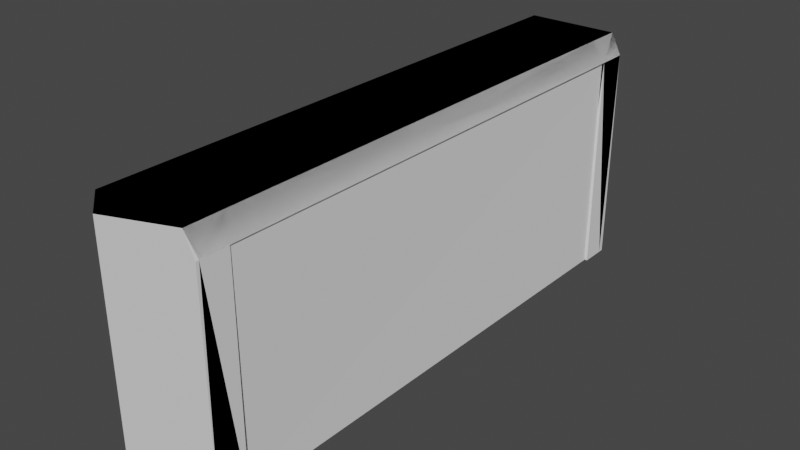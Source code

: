# Source: ConcreteLargeWall.blend  (saved by Blender 3.6.11; exported with 4.5.12 LTS)
import bpy
from mathutils import Matrix  # noqa: F401  (used for matrix-valued properties, if any)

bpy.ops.wm.read_factory_settings(use_empty=True)
scene = bpy.context.scene
scene.name = 'Scene'

# ---- collections
col_collection = bpy.data.collections.new('Collection'); scene.collection.children.link(col_collection)

# ---- world
world_world = bpy.data.worlds.new('World'); scene.world = world_world
world_world.use_nodes = True; world_world.node_tree.nodes.clear()
_N = world_world.node_tree.nodes; _L = world_world.node_tree.links
n0 = _N.new('ShaderNodeOutputWorld'); n0.name = 'World Output'; n0.location = (300, 300)
n1 = _N.new('ShaderNodeBackground'); n1.name = 'Background'; n1.location = (10, 300)
n1.inputs[0].default_value = (0.05088, 0.05088, 0.05088, 1.0)
_L.new(n1.outputs[0], n0.inputs[0])
n0.is_active_output = True
world_world.color = (0.05088, 0.05088, 0.05088)
world_world.use_sun_shadow = False
world_world.sun_shadow_jitter_overblur = 0.0

# ---- meshes
me_cube_001 = bpy.data.meshes.new('Cube.001')
me_cube_001.from_pydata([(-1.0, -1.0, -1.0), (-1.0, -1.0, 13.02), (-1.0, 1.0, -1.0), (-1.0, 1.0, 13.02), (1.0, -1.0, -1.0), (1.0, -1.0, 13.02), (1.0, 1.0, -1.0), (1.0, 1.0, 13.02), (-0.8711, -1.0, 14.38), (-0.8711, 1.0, 14.38), (0.8105, 1.0, 14.38), (0.8105, -1.0, 14.38), (-1.0, 0.8896, -1.0), (-1.0, -0.8896, -1.0), (-1.0, -0.8896, 13.02), (-1.0, 0.8896, 13.02), (1.0, -0.8896, -1.0), (1.0, 0.8896, -1.0), (1.0, 0.8896, 13.02), (1.0, -0.8896, 13.02), (-0.8711, -0.8688, 14.38), (-0.8711, 0.8688, 14.38), (0.8105, 0.8688, 14.38), (0.8105, -0.8688, 14.38), (-1.239, -0.8896, -1.0), (-1.239, -1.0, -1.0), (-1.239, -1.0, 13.02), (-1.239, 0.8896, 13.02), (-1.239, 1.0, 13.02), (-1.239, 1.0, -1.0), (1.243, 1.0, 13.02), (1.243, 1.0, -1.0), (1.243, 0.8896, -1.0), (1.243, -0.8896, 13.02), (1.243, -1.0, 13.02), (1.243, -1.0, -1.0), (-1.079, 0.8688, 14.38), (-1.079, 1.0, 14.38), (1.008, -0.8688, 14.38), (1.008, -1.0, 14.38), (1.008, 1.0, 14.38), (-1.079, -1.0, 14.38), (-1.239, 0.8896, -1.0), (-1.239, -0.8896, 13.02), (1.243, -0.8896, -1.0), (1.243, 0.8896, 13.02), (-1.079, -0.8688, 14.38), (1.008, 0.8688, 14.38)], [], [(15, 14, 43, 27), (2, 3, 7, 6), (10, 22, 47, 40), (4, 5, 1, 0), (13, 16, 4, 0), (7, 3, 9, 10), (23, 20, 8, 11), (13, 0, 25, 24), (17, 6, 31, 32), (1, 5, 11, 8), (20, 21, 36, 46), (23, 11, 39, 38), (6, 7, 30, 31), (12, 15, 27, 42), (10, 9, 21, 22), (22, 21, 20, 23), (2, 6, 17, 12), (12, 17, 16, 13), (8, 20, 46, 41), (17, 18, 19, 16), (2, 12, 42, 29), (13, 14, 15, 12), (42, 27, 28, 29), (44, 33, 34, 35), (45, 30, 40, 47), (43, 26, 41, 46), (28, 27, 36, 37), (27, 43, 46, 36), (34, 33, 38, 39), (33, 45, 47, 38), (31, 30, 45, 32), (25, 26, 43, 24), (0, 1, 26, 25), (9, 3, 28, 37), (22, 23, 38, 47), (5, 4, 35, 34), (4, 16, 44, 35), (7, 10, 40, 30), (18, 17, 32, 45), (3, 2, 29, 28), (11, 5, 34, 39), (16, 19, 33, 44), (1, 8, 41, 26), (21, 9, 37, 36), (19, 18, 45, 33), (14, 13, 24, 43)])
_uv = me_cube_001.uv_layers.new(name='UVMap')
_uv.uv.foreach_set('vector', [0.9776, 0.5329, 0.9776, 0.3849, 0.9975, 0.3849, 0.9975, 0.5329, -0.1242, 1.136, -0.1242, -0.02985, 0.04213, -0.02985, 0.04213, 1.136, 1.144, 0.07986, 1.133, 0.07986, 1.133, 0.06342, 1.144, 0.06342, 0.08262, 1.136, 0.08262, -0.02985, 0.2489, -0.02985, 0.2489, 1.136, 0.9868, -0.1231, 0.9868, 0.04318, 0.9776, 0.04318, 0.9776, -0.1231, 0.04213, -0.02985, -0.1242, -0.02985, -0.1135, -0.143, 0.02637, -0.143, 0.9886, 0.07986, 0.9886, 0.2197, 0.9776, 0.2197, 0.9776, 0.07986, 0.9868, -0.1231, 0.9776, -0.1231, 0.9776, -0.143, 0.9868, -0.143, 1.135, 0.04318, 1.144, 0.04318, 1.144, 0.06342, 1.135, 0.06342, 0.2489, -0.02985, 0.08262, -0.02985, 0.09838, -0.143, 0.2382, -0.143, 0.9886, 0.2197, 1.133, 0.2197, 1.133, 0.237, 0.9886, 0.237, 0.9886, 0.07986, 0.9776, 0.07986, 0.9776, 0.06342, 0.9886, 0.06342, 0.04213, 1.136, 0.04213, -0.02985, 0.06237, -0.02985, 0.06237, 1.136, 0.938, 1.023, 0.938, -0.143, 0.9578, -0.143, 0.9578, 1.023, 1.144, 0.07986, 1.144, 0.2197, 1.133, 0.2197, 1.133, 0.07986, 1.133, 0.07986, 1.133, 0.2197, 0.9886, 0.2197, 0.9886, 0.07986, 1.144, -0.1231, 1.144, 0.04318, 1.135, 0.04318, 1.135, -0.1231, 1.135, -0.1231, 1.135, 0.04318, 0.9868, 0.04318, 0.9868, -0.1231, 0.9776, 0.2197, 0.9886, 0.2197, 0.9886, 0.237, 0.9776, 0.237, 0.7495, 1.018, 0.7495, -0.143, 0.8975, -0.143, 0.8975, 1.018, 1.144, -0.1231, 1.135, -0.1231, 1.135, -0.143, 1.144, -0.143, 0.6016, 1.021, 0.6016, -0.143, 0.7495, -0.143, 0.7495, 1.021, 0.426, 1.134, 0.426, -0.02927, 0.4351, -0.02927, 0.4351, 1.134, 0.5923, 1.133, 0.5923, -0.0286, 0.6015, -0.0286, 0.6015, 1.133, 0.4444, -0.0286, 0.4352, -0.0286, 0.4352, -0.143, 0.4461, -0.143, 0.278, -0.02927, 0.2688, -0.02927, 0.2688, -0.143, 0.2797, -0.143, 0.4351, -0.02927, 0.426, -0.02927, 0.4242, -0.143, 0.4352, -0.143, 0.426, -0.02927, 0.278, -0.02927, 0.2797, -0.143, 0.4242, -0.143, 0.6015, -0.0286, 0.5923, -0.0286, 0.5906, -0.143, 0.6016, -0.143, 0.5923, -0.0286, 0.4444, -0.0286, 0.4461, -0.143, 0.5906, -0.143, 0.4352, 1.133, 0.4352, -0.0286, 0.4444, -0.0286, 0.4444, 1.133, 0.2688, 1.134, 0.2688, -0.02927, 0.278, -0.02927, 0.278, 1.134, 0.2489, 1.136, 0.2489, -0.02985, 0.2688, -0.02985, 0.2688, 1.136, -0.1135, -0.143, -0.1242, -0.02985, -0.144, -0.02985, -0.1307, -0.143, 1.133, 0.07986, 0.9886, 0.07986, 0.9886, 0.06342, 1.133, 0.06342, 0.08262, -0.02985, 0.08262, 1.136, 0.06237, 1.136, 0.06237, -0.02985, 0.9776, 0.04318, 0.9868, 0.04318, 0.9868, 0.06342, 0.9776, 0.06342, 0.04213, -0.02985, 0.02637, -0.143, 0.04281, -0.143, 0.06237, -0.02985, 0.9177, -0.143, 0.9177, 1.023, 0.8975, 1.023, 0.8975, -0.143, -0.1242, -0.02985, -0.1242, 1.136, -0.144, 1.136, -0.144, -0.02985, 0.09838, -0.143, 0.08262, -0.02985, 0.06237, -0.02985, 0.08193, -0.143, 0.9177, 1.023, 0.9177, -0.143, 0.938, -0.143, 0.938, 1.023, 0.2489, -0.02985, 0.2382, -0.143, 0.2555, -0.143, 0.2688, -0.02985, 1.133, 0.2197, 1.144, 0.2197, 1.144, 0.237, 1.133, 0.237, 0.9979, 0.237, 0.9979, 0.3849, 0.9776, 0.3849, 0.9776, 0.237, 0.9776, -0.143, 0.9776, 1.023, 0.9578, 1.023, 0.9578, -0.143])
me_cube_001.use_remesh_fix_poles = True
me_cube_001.use_remesh_preserve_attributes = False
me_cube_001.use_mirror_vertex_groups = False
me_cube_001.update()
me_cube_002 = bpy.data.meshes.new('Cube.002')
me_cube_002.from_pydata([(-1.0, -1.0, -1.0), (-1.0, -1.0, 13.02), (-1.0, 1.0, -1.0), (-1.0, 1.0, 13.02), (1.0, -1.0, -1.0), (1.0, -1.0, 13.02), (1.0, 1.0, -1.0), (1.0, 1.0, 13.02), (-0.8711, -1.0, 14.38), (-0.8711, 1.0, 14.38), (0.8105, 1.0, 14.38), (0.8105, -1.0, 14.38), (-1.0, 0.8896, -1.0), (-1.0, -0.8896, -1.0), (-1.0, -0.8896, 13.02), (-1.0, 0.8896, 13.02), (1.0, -0.8896, -1.0), (1.0, 0.8896, -1.0), (1.0, 0.8896, 13.02), (1.0, -0.8896, 13.02), (-0.8711, -0.8688, 14.38), (-0.8711, 0.8688, 14.38), (0.8105, 0.8688, 14.38), (0.8105, -0.8688, 14.38), (-1.239, -0.8896, -1.0), (-1.239, -1.0, -1.0), (-1.239, -1.0, 13.02), (-1.239, 0.8896, 13.02), (-1.239, 1.0, 13.02), (-1.239, 1.0, -1.0), (1.243, 1.0, 13.02), (1.243, 1.0, -1.0), (1.243, 0.8896, -1.0), (1.243, -0.8896, 13.02), (1.243, -1.0, 13.02), (1.243, -1.0, -1.0), (-1.079, 0.8688, 14.38), (-1.079, 1.0, 14.38), (1.008, -0.8688, 14.38), (1.008, -1.0, 14.38), (1.008, 1.0, 14.38), (-1.079, -1.0, 14.38), (-1.239, 0.8896, -1.0), (-1.239, -0.8896, 13.02), (1.243, -0.8896, -1.0), (1.243, 0.8896, 13.02), (-1.079, -0.8688, 14.38), (1.008, 0.8688, 14.38)], [], [(15, 14, 43, 27), (2, 3, 7, 6), (10, 22, 47, 40), (4, 5, 1, 0), (13, 16, 4, 0), (7, 3, 9, 10), (23, 20, 8, 11), (13, 0, 25, 24), (17, 6, 31, 32), (1, 5, 11, 8), (20, 21, 36, 46), (23, 11, 39, 38), (6, 7, 30, 31), (12, 15, 27, 42), (10, 9, 21, 22), (22, 21, 20, 23), (2, 6, 17, 12), (12, 17, 16, 13), (8, 20, 46, 41), (17, 18, 19, 16), (2, 12, 42, 29), (13, 14, 15, 12), (42, 27, 28, 29), (44, 33, 34, 35), (45, 30, 40, 47), (43, 26, 41, 46), (28, 27, 36, 37), (27, 43, 46, 36), (34, 33, 38, 39), (33, 45, 47, 38), (31, 30, 45, 32), (25, 26, 43, 24), (0, 1, 26, 25), (9, 3, 28, 37), (22, 23, 38, 47), (5, 4, 35, 34), (4, 16, 44, 35), (7, 10, 40, 30), (18, 17, 32, 45), (3, 2, 29, 28), (11, 5, 34, 39), (16, 19, 33, 44), (1, 8, 41, 26), (21, 9, 37, 36), (19, 18, 45, 33), (14, 13, 24, 43)])
_uv = me_cube_002.uv_layers.new(name='UVMap')
_uv.uv.foreach_set('vector', [0.8708, 0.5247, 0.8708, 0.4098, 0.8862, 0.4098, 0.8862, 0.5247, 0.0154, 0.9927, 0.0154, 0.08783, 0.1445, 0.08783, 0.1445, 0.9927, 1.0, 0.173, 0.9915, 0.173, 0.9915, 0.1602, 1.0, 0.1602, 0.176, 0.9927, 0.176, 0.08783, 0.3051, 0.08783, 0.3051, 0.9927, 0.878, 0.0154, 0.878, 0.1445, 0.8708, 0.1445, 0.8708, 0.0154, 0.1445, 0.08783, 0.0154, 0.08783, 0.02372, 0.0, 0.1323, 0.0, 0.8793, 0.173, 0.8793, 0.2816, 0.8708, 0.2816, 0.8708, 0.173, 0.878, 0.0154, 0.8708, 0.0154, 0.8708, 4.183e-10, 0.878, 1.067e-10, 0.9928, 0.1445, 1.0, 0.1445, 1.0, 0.1602, 0.9928, 0.1602, 0.3051, 0.08783, 0.176, 0.08783, 0.1882, 0.0, 0.2968, 0.0, 0.8793, 0.2816, 0.9915, 0.2816, 0.9915, 0.295, 0.8793, 0.295, 0.8793, 0.173, 0.8708, 0.173, 0.8708, 0.1602, 0.8793, 0.1602, 0.1445, 0.9927, 0.1445, 0.08783, 0.1602, 0.08783, 0.1602, 0.9927, 0.84, 0.9049, 0.84, 0.0, 0.8554, 0.0, 0.8554, 0.9049, 1.0, 0.173, 1.0, 0.2816, 0.9915, 0.2816, 0.9915, 0.173, 0.9915, 0.173, 0.9915, 0.2816, 0.8793, 0.2816, 0.8793, 0.173, 1.0, 0.0154, 1.0, 0.1445, 0.9928, 0.1445, 0.9928, 0.0154, 0.9928, 0.0154, 0.9928, 0.1445, 0.878, 0.1445, 0.878, 0.0154, 0.8708, 0.2816, 0.8793, 0.2816, 0.8793, 0.295, 0.8708, 0.295, 0.6937, 0.9016, 0.6937, 0.0, 0.8086, 0.0, 0.8086, 0.9016, 1.0, 0.0154, 0.9928, 0.0154, 0.9928, -4.914e-09, 1.0, -5.226e-09, 0.5788, 0.9034, 0.5788, 0.0, 0.6937, 0.0, 0.6937, 0.9034, 0.4425, 0.9916, 0.4425, 0.08829, 0.4496, 0.08829, 0.4496, 0.9916, 0.5717, 0.9904, 0.5717, 0.08881, 0.5788, 0.08881, 0.5788, 0.9904, 0.4568, 0.08881, 0.4497, 0.08881, 0.4497, 0.0, 0.4582, 0.0, 0.3276, 0.08829, 0.3205, 0.08829, 0.3205, 0.0, 0.329, 0.0, 0.4496, 0.08829, 0.4425, 0.08829, 0.4412, 0.0, 0.4497, 0.0, 0.4425, 0.08829, 0.3276, 0.08829, 0.329, 0.0, 0.4412, 0.0, 0.5788, 0.08881, 0.5717, 0.08881, 0.5703, 0.0, 0.5788, 0.0, 0.5717, 0.08881, 0.4568, 0.08881, 0.4582, 0.0, 0.5703, 0.0, 0.4497, 0.9904, 0.4497, 0.08881, 0.4568, 0.08881, 0.4568, 0.9904, 0.3205, 0.9916, 0.3205, 0.08829, 0.3276, 0.08829, 0.3276, 0.9916, 0.3051, 0.9927, 0.3051, 0.08783, 0.3205, 0.08783, 0.3205, 0.9927, 0.02372, 0.0, 0.0154, 0.08783, 0.0, 0.08783, 0.01033, 0.0, 0.9915, 0.173, 0.8793, 0.173, 0.8793, 0.1602, 0.9915, 0.1602, 0.176, 0.08783, 0.176, 0.9927, 0.1602, 0.9927, 0.1602, 0.08783, 0.8708, 0.1445, 0.878, 0.1445, 0.878, 0.1602, 0.8708, 0.1602, 0.1445, 0.08783, 0.1323, 0.0, 0.1451, 0.0, 0.1602, 0.08783, 0.8243, 0.0, 0.8243, 0.9049, 0.8086, 0.9049, 0.8086, 0.0, 0.0154, 0.08783, 0.0154, 0.9927, 0.0, 0.9927, 0.0, 0.08783, 0.1882, 0.0, 0.176, 0.08783, 0.1602, 0.08783, 0.1754, 0.0, 0.8243, 0.9049, 0.8243, 0.0, 0.84, 0.0, 0.84, 0.9049, 0.3051, 0.08783, 0.2968, 0.0, 0.3102, 0.0, 0.3205, 0.08783, 0.9915, 0.2816, 1.0, 0.2816, 1.0, 0.295, 0.9915, 0.295, 0.8865, 0.295, 0.8865, 0.4098, 0.8708, 0.4098, 0.8708, 0.295, 0.8708, 0.0, 0.8708, 0.9049, 0.8554, 0.9049, 0.8554, 0.0])
me_cube_002.use_remesh_fix_poles = True
me_cube_002.use_remesh_preserve_attributes = False
me_cube_002.use_mirror_vertex_groups = False
me_cube_002.update()
me_cube_003 = bpy.data.meshes.new('Cube.003')
me_cube_003.from_pydata([(-1.0, -1.0, -1.0), (-1.0, -1.0, 13.02), (-1.0, 1.0, -1.0), (-1.0, 1.0, 13.02), (1.0, -1.0, -1.0), (1.0, -1.0, 13.02), (1.0, 1.0, -1.0), (1.0, 1.0, 13.02), (-0.8711, -1.0, 14.38), (-0.8711, 1.0, 14.38), (0.8105, 1.0, 14.38), (0.8105, -1.0, 14.38), (-1.0, 0.8896, -1.0), (-1.0, -0.8896, -1.0), (-1.0, -0.8896, 13.02), (-1.0, 0.8896, 13.02), (1.0, -0.8896, -1.0), (1.0, 0.8896, -1.0), (1.0, 0.8896, 13.02), (1.0, -0.8896, 13.02), (-0.8711, -0.8688, 14.38), (-0.8711, 0.8688, 14.38), (0.8105, 0.8688, 14.38), (0.8105, -0.8688, 14.38), (-1.239, -0.8896, -1.0), (-1.239, -1.0, -1.0), (-1.239, -1.0, 13.02), (-1.239, 0.8896, 13.02), (-1.239, 1.0, 13.02), (-1.239, 1.0, -1.0), (1.243, 1.0, 13.02), (1.243, 1.0, -1.0), (1.243, 0.8896, -1.0), (1.243, -0.8896, 13.02), (1.243, -1.0, 13.02), (1.243, -1.0, -1.0), (-1.079, 0.8688, 14.38), (-1.079, 1.0, 14.38), (1.008, -0.8688, 14.38), (1.008, -1.0, 14.38), (1.008, 1.0, 14.38), (-1.079, -1.0, 14.38), (-1.239, 0.8896, -1.0), (-1.239, -0.8896, 13.02), (1.243, -0.8896, -1.0), (1.243, 0.8896, 13.02), (-1.079, -0.8688, 14.38), (1.008, 0.8688, 14.38)], [], [(15, 14, 43, 27), (2, 3, 7, 6), (10, 22, 47, 40), (4, 5, 1, 0), (13, 16, 4, 0), (7, 3, 9, 10), (23, 20, 8, 11), (13, 0, 25, 24), (17, 6, 31, 32), (1, 5, 11, 8), (20, 21, 36, 46), (23, 11, 39, 38), (6, 7, 30, 31), (12, 15, 27, 42), (10, 9, 21, 22), (22, 21, 20, 23), (2, 6, 17, 12), (12, 17, 16, 13), (8, 20, 46, 41), (17, 18, 19, 16), (2, 12, 42, 29), (13, 14, 15, 12), (42, 27, 28, 29), (44, 33, 34, 35), (45, 30, 40, 47), (43, 26, 41, 46), (28, 27, 36, 37), (27, 43, 46, 36), (34, 33, 38, 39), (33, 45, 47, 38), (31, 30, 45, 32), (25, 26, 43, 24), (0, 1, 26, 25), (9, 3, 28, 37), (22, 23, 38, 47), (5, 4, 35, 34), (4, 16, 44, 35), (7, 10, 40, 30), (18, 17, 32, 45), (3, 2, 29, 28), (11, 5, 34, 39), (16, 19, 33, 44), (1, 8, 41, 26), (21, 9, 37, 36), (19, 18, 45, 33), (14, 13, 24, 43)])
_uv = me_cube_003.uv_layers.new(name='UVMap')
_uv.uv.foreach_set('vector', [0.8708, 0.5247, 0.8708, 0.4098, 0.8862, 0.4098, 0.8862, 0.5247, 0.0154, 0.9927, 0.0154, 0.08783, 0.1445, 0.08783, 0.1445, 0.9927, 1.0, 0.173, 0.9915, 0.173, 0.9915, 0.1602, 1.0, 0.1602, 0.176, 0.9927, 0.176, 0.08783, 0.3051, 0.08783, 0.3051, 0.9927, 0.878, 0.0154, 0.878, 0.1445, 0.8708, 0.1445, 0.8708, 0.0154, 0.1445, 0.08783, 0.0154, 0.08783, 0.02372, 0.0, 0.1323, 0.0, 0.8793, 0.173, 0.8793, 0.2816, 0.8708, 0.2816, 0.8708, 0.173, 0.878, 0.0154, 0.8708, 0.0154, 0.8708, 4.183e-10, 0.878, 1.067e-10, 0.9928, 0.1445, 1.0, 0.1445, 1.0, 0.1602, 0.9928, 0.1602, 0.3051, 0.08783, 0.176, 0.08783, 0.1882, 0.0, 0.2968, 0.0, 0.8793, 0.2816, 0.9915, 0.2816, 0.9915, 0.295, 0.8793, 0.295, 0.8793, 0.173, 0.8708, 0.173, 0.8708, 0.1602, 0.8793, 0.1602, 0.1445, 0.9927, 0.1445, 0.08783, 0.1602, 0.08783, 0.1602, 0.9927, 0.84, 0.9049, 0.84, 0.0, 0.8554, 0.0, 0.8554, 0.9049, 1.0, 0.173, 1.0, 0.2816, 0.9915, 0.2816, 0.9915, 0.173, 0.9915, 0.173, 0.9915, 0.2816, 0.8793, 0.2816, 0.8793, 0.173, 1.0, 0.0154, 1.0, 0.1445, 0.9928, 0.1445, 0.9928, 0.0154, 0.9928, 0.0154, 0.9928, 0.1445, 0.878, 0.1445, 0.878, 0.0154, 0.8708, 0.2816, 0.8793, 0.2816, 0.8793, 0.295, 0.8708, 0.295, 0.6937, 0.9016, 0.6937, 0.0, 0.8086, 0.0, 0.8086, 0.9016, 1.0, 0.0154, 0.9928, 0.0154, 0.9928, -4.914e-09, 1.0, -5.226e-09, 0.5788, 0.9034, 0.5788, 0.0, 0.6937, 0.0, 0.6937, 0.9034, 0.4425, 0.9916, 0.4425, 0.08829, 0.4496, 0.08829, 0.4496, 0.9916, 0.5717, 0.9904, 0.5717, 0.08881, 0.5788, 0.08881, 0.5788, 0.9904, 0.4568, 0.08881, 0.4497, 0.08881, 0.4497, 0.0, 0.4582, 0.0, 0.3276, 0.08829, 0.3205, 0.08829, 0.3205, 0.0, 0.329, 0.0, 0.4496, 0.08829, 0.4425, 0.08829, 0.4412, 0.0, 0.4497, 0.0, 0.4425, 0.08829, 0.3276, 0.08829, 0.329, 0.0, 0.4412, 0.0, 0.5788, 0.08881, 0.5717, 0.08881, 0.5703, 0.0, 0.5788, 0.0, 0.5717, 0.08881, 0.4568, 0.08881, 0.4582, 0.0, 0.5703, 0.0, 0.4497, 0.9904, 0.4497, 0.08881, 0.4568, 0.08881, 0.4568, 0.9904, 0.3205, 0.9916, 0.3205, 0.08829, 0.3276, 0.08829, 0.3276, 0.9916, 0.3051, 0.9927, 0.3051, 0.08783, 0.3205, 0.08783, 0.3205, 0.9927, 0.02372, 0.0, 0.0154, 0.08783, 0.0, 0.08783, 0.01033, 0.0, 0.9915, 0.173, 0.8793, 0.173, 0.8793, 0.1602, 0.9915, 0.1602, 0.176, 0.08783, 0.176, 0.9927, 0.1602, 0.9927, 0.1602, 0.08783, 0.8708, 0.1445, 0.878, 0.1445, 0.878, 0.1602, 0.8708, 0.1602, 0.1445, 0.08783, 0.1323, 0.0, 0.1451, 0.0, 0.1602, 0.08783, 0.8243, 0.0, 0.8243, 0.9049, 0.8086, 0.9049, 0.8086, 0.0, 0.0154, 0.08783, 0.0154, 0.9927, 0.0, 0.9927, 0.0, 0.08783, 0.1882, 0.0, 0.176, 0.08783, 0.1602, 0.08783, 0.1754, 0.0, 0.8243, 0.9049, 0.8243, 0.0, 0.84, 0.0, 0.84, 0.9049, 0.3051, 0.08783, 0.2968, 0.0, 0.3102, 0.0, 0.3205, 0.08783, 0.9915, 0.2816, 1.0, 0.2816, 1.0, 0.295, 0.9915, 0.295, 0.8865, 0.295, 0.8865, 0.4098, 0.8708, 0.4098, 0.8708, 0.295, 0.8708, 0.0, 0.8708, 0.9049, 0.8554, 0.9049, 0.8554, 0.0])
me_cube_003.use_remesh_fix_poles = True
me_cube_003.use_remesh_preserve_attributes = False
me_cube_003.use_mirror_vertex_groups = False
me_cube_003.update()

# ---- objects
ob_wallconcrete_lod0 = bpy.data.objects.new('WallConcrete_LOD0', me_cube_001)
ob_wallconcrete_lod1 = bpy.data.objects.new('WallConcrete_LOD1', me_cube_002)
ob_wallconcrete_lod2 = bpy.data.objects.new('WallConcrete_LOD2', me_cube_003)

# ---- transforms, parenting, visibility, modifiers, constraints
ob_wallconcrete_lod0.location = (0.0, 0.0, 0.0)
ob_wallconcrete_lod0.scale = (1.0, 6.206, 0.3535)
ob_wallconcrete_lod0.lineart.crease_threshold = 0.0
ob_wallconcrete_lod1.location = (0.0, 0.0, 0.0)
ob_wallconcrete_lod1.scale = (1.0, 6.206, 0.3535)
ob_wallconcrete_lod1.lineart.crease_threshold = 0.0
_m = ob_wallconcrete_lod1.modifiers.new('Decimate', 'DECIMATE')
_m.ratio = 0.5034
ob_wallconcrete_lod2.location = (0.0, 0.0, 0.0)
ob_wallconcrete_lod2.scale = (1.0, 6.206, 0.3535)
ob_wallconcrete_lod2.lineart.crease_threshold = 0.0
_m = ob_wallconcrete_lod2.modifiers.new('Decimate', 'DECIMATE')
_m.ratio = 0.2109

# ---- collection membership
col_collection.objects.link(ob_wallconcrete_lod0)
col_collection.objects.link(ob_wallconcrete_lod1)
col_collection.objects.link(ob_wallconcrete_lod2)

# ---- scene / render settings (as saved in the file)
scene.frame_start = 1; scene.frame_end = 250; scene.frame_set(1)
scene.render.engine = 'BLENDER_EEVEE_NEXT'
scene.cycles.use_denoising = False
scene.cycles.samples = 128
scene.cycles.sampling_pattern = 'TABULATED_SOBOL'
scene.cycles.use_adaptive_sampling = False
scene.cycles.use_light_tree = False
scene.view_settings.view_transform = 'Filmic'
bpy.context.view_layer.update()

# ---- added for rendering (the .blend has no active camera and no usable light): camera, sun
cam_auto = bpy.data.cameras.new('AutoCamera')
cam_auto.lens = 50.0
cam_auto.sensor_width = 36.0
cam_auto.clip_end = 1000.0
ob_auto_camera = bpy.data.objects.new('AutoCamera', cam_auto)
scene.collection.objects.link(ob_auto_camera)
ob_auto_camera.location = (12.7517, -15.2991, 12.5638)
ob_auto_camera.rotation_euler = (1.09748, -7.21219e-08, 0.694738)
scene.camera = ob_auto_camera
light_auto_sun = bpy.data.lights.new('AutoSun', 'SUN')
light_auto_sun.energy = 3.0
light_auto_sun.angle = 0.0523599
ob_auto_sun = bpy.data.objects.new('AutoSun', light_auto_sun)
scene.collection.objects.link(ob_auto_sun)
ob_auto_sun.rotation_euler = (0.872665, 0.174533, 0.523599)
bpy.context.view_layer.update()
